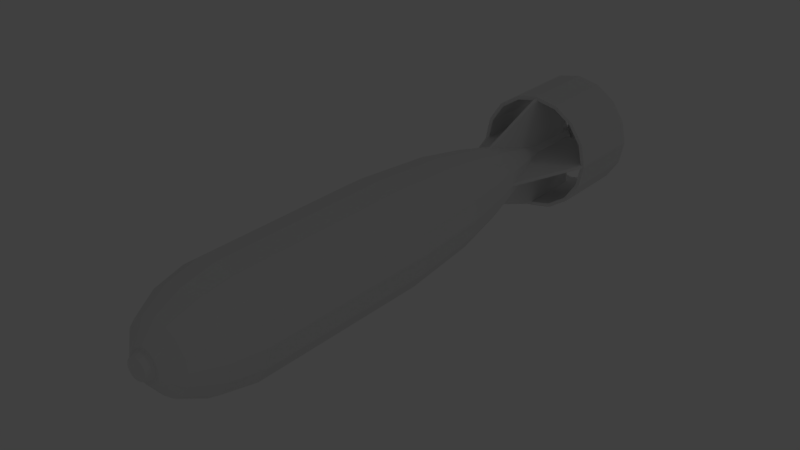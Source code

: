 # Source: dkz_hailstorm_bomb.blend  (saved by Blender 2.79.0; exported with 4.5.12 LTS)
import bpy
from mathutils import Matrix  # noqa: F401  (used for matrix-valued properties, if any)

bpy.ops.wm.read_factory_settings(use_empty=True)
scene = bpy.context.scene
scene.name = 'Scene'

# ---- collections
col_collection_1 = bpy.data.collections.new('Collection 1'); scene.collection.children.link(col_collection_1)

# ---- materials (node trees are filled in below, after node groups)
mat_fmt_material = bpy.data.materials.new('fmt_material')
mat_fmt_material.alpha_threshold = 0.0
mat_fmt_material.use_transparent_shadow = False
mat_fmt_material.roughness = 0.5

# ---- material node trees

# ---- world
world_world = bpy.data.worlds.new('World'); scene.world = world_world
world_world.color = (0.05088, 0.05088, 0.05088)
world_world.use_sun_shadow = False
world_world.sun_shadow_jitter_overblur = 0.0
world_world.cycles.sampling_method = 'MANUAL'

# ---- lights
light_lamp_001 = bpy.data.lights.new('Lamp.001', 'POINT')
light_lamp_001.transmission_factor = 0.0
light_lamp_001.cutoff_distance = 30.0
light_lamp_001.energy = 100.0
light_lamp_001.shadow_buffer_clip_start = 1.001
light_lamp_001.shadow_soft_size = 0.1
light_lamp_001.shadow_maximum_resolution = 0.006
light_lamp_001.use_absolute_resolution = True
light_lamp = bpy.data.lights.new('Lamp', 'POINT')
light_lamp.transmission_factor = 0.0
light_lamp.cutoff_distance = 30.0
light_lamp.energy = 100.0
light_lamp.shadow_buffer_clip_start = 1.001
light_lamp.shadow_soft_size = 0.1
light_lamp.shadow_maximum_resolution = 0.006
light_lamp.use_absolute_resolution = True

# ---- meshes
me_bomb = bpy.data.meshes.new('bomb')
me_bomb.from_pydata([(0.08839, 0.08833, 0.0625), (-1.366e-08, 0.1249, 0.0625), (-0.04784, -0.1155, 0.0625), (0.1155, -0.04789, 0.5), (0.08839, 0.08833, 0.5), (-1.912e-08, -5.853e-05, 0.5), (0.08839, -0.08845, 0.0625), (0.1155, 0.04778, 0.5), (0.125, -5.856e-05, 0.0625), (0.1155, 0.04778, 0.0625), (0.04784, 0.1154, 0.0625), (-5.191e-08, 0.1249, 0.5), (0.04784, 0.1154, 0.5), (-0.08839, 0.08833, 0.0625), (-0.04784, 0.1154, 0.0625), (-0.1155, 0.04778, 0.5), (-0.1155, -0.04789, 0.5), (-0.04784, -0.1155, 0.5), (0.003906, -5.856e-05, -0.125), (-0.003906, -5.856e-05, -0.125), (-0.003906, 0.1367, -0.5), (0.07734, -0.0774, -0.125), (-0.1094, -5.859e-05, -0.125), (-0.04186, -0.1011, -0.125), (0.04784, -0.1155, 0.0625), (0.1155, -0.04789, 0.0625), (0.04186, -0.1011, -0.125), (6.83e-09, 0.1093, -0.125), (-0.07734, 0.07728, -0.125), (-0.1155, 0.04778, 0.0625), (-0.125, -5.859e-05, 0.0625), (-0.1155, -0.04789, 0.0625), (-0.08839, -0.08845, 0.0625), (1.912e-08, -5.856e-05, 0.0625), (4.098e-08, -0.1251, 0.0625), (-0.03289, 0.07934, -0.25), (-0.06077, 0.06071, -0.25), (-0.0794, -0.03295, -0.25), (-0.06077, -0.06083, -0.25), (-0.03289, -0.07945, -0.25), (0.1094, -5.856e-05, -0.125), (0.07734, 0.07728, -0.125), (0.101, 0.0418, -0.125), (-0.04186, 0.101, -0.125), (3.552e-08, -5.856e-05, -0.125), (-0.101, 0.0418, -0.125), (-0.101, -0.04191, -0.125), (6.147e-08, -0.086, -0.25), (0.0794, -0.03295, -0.25), (0.101, -0.04191, -0.125), (0.04186, 0.101, -0.125), (-0.0794, 0.03283, -0.25), (-0.07734, -0.0774, -0.125), (5.464e-08, -0.1094, -0.125), (0.04784, -0.1155, 0.5), (0.125, -5.853e-05, 0.5), (-0.08839, -0.08845, 0.5), (0.07734, -0.0774, 0.5781), (0.101, 0.0418, 0.5781), (0.04186, 0.101, 0.5781), (-5.464e-08, 0.1093, 0.5781), (-0.07734, 0.07728, 0.5781), (-0.04186, -0.1011, 0.5781), (2.732e-09, -0.1251, 0.5), (0.08839, -0.08845, 0.5), (0.04186, -0.1011, 0.5781), (0.101, -0.04191, 0.5781), (0.1094, -5.85e-05, 0.5781), (-0.08839, 0.08833, 0.5), (-0.04784, 0.1154, 0.5), (-0.125, -5.856e-05, 0.5), (-0.07734, -0.0774, 0.5781), (0.07734, 0.07728, 0.5781), (-0.04186, 0.101, 0.5781), (-0.101, 0.0418, 0.5781), (-6.83e-09, -0.1094, 0.5781), (-1.776e-08, -0.07818, 0.6406), (-0.0299, 0.07212, 0.6406), (0.07812, -5.85e-05, 0.6406), (0.07218, -0.02996, 0.6406), (-2.595e-08, -5.85e-05, 0.5781), (0.05524, 0.05518, 0.6406), (-0.07218, 0.02984, 0.6406), (-0.07813, -5.853e-05, 0.6406), (-0.1094, -5.853e-05, 0.5781), (-3.142e-08, -5.85e-05, 0.6406), (-0.05524, -0.0553, 0.6406), (-0.101, -0.04191, 0.5781), (0.05524, -0.0553, 0.6406), (0.07218, 0.02984, 0.6406), (0.0299, 0.07212, 0.6406), (-0.05524, 0.05518, 0.6406), (-0.0299, -0.07224, 0.6406), (0.03906, -5.85e-05, 0.6719), (0.01495, 0.03603, 0.6719), (0.02762, 0.02756, 0.6719), (-4.439e-08, 0.039, 0.6719), (-2.732e-08, -0.03912, 0.6719), (0.02762, -0.02768, 0.6719), (0.01495, -0.03615, 0.6719), (0.0299, -0.07224, 0.6406), (0.03609, -0.01501, 0.6719), (0.03609, 0.01489, 0.6719), (-3.415e-08, -5.85e-05, 0.6719), (-5.191e-08, 0.07807, 0.6406), (-0.01495, 0.03603, 0.6719), (-0.02762, 0.02756, 0.6719), (-0.03609, 0.01489, 0.6719), (-0.07218, -0.02996, 0.6406), (-0.03906, -5.85e-05, 0.6719), (-0.02762, -0.02768, 0.6719), (-0.03609, -0.01501, 0.6719), (-0.01495, -0.03615, 0.6719), (0.02392, -0.0578, -0.3438), (3.825e-08, 0.06244, -0.3438), (-0.04419, -0.04425, -0.3438), (-0.02392, -0.0578, -0.3438), (0.03289, -0.07945, -0.25), (0.06077, -0.06083, -0.25), (4.644e-08, -5.859e-05, -0.25), (0.08594, -5.859e-05, -0.25), (0.03289, 0.07934, -0.25), (0.0794, 0.03283, -0.25), (0.06077, 0.06071, -0.25), (-0.02392, 0.05768, -0.3438), (2.39e-08, 0.08588, -0.25), (-0.04419, 0.04414, -0.3438), (-0.08594, -5.862e-05, -0.25), (-0.05774, 0.02386, -0.3438), (0.03125, -5.85e-05, 0.6719), (0.02887, 0.0119, 0.6719), (0.0221, 0.02204, 0.6719), (0.01196, 0.02881, 0.6719), (-0.01196, 0.02881, 0.6719), (-0.02887, -0.01202, 0.6719), (-0.0221, -0.02216, 0.6719), (0.01657, -0.01663, 0.6875), (0.02165, 0.008911, 0.6875), (0.02344, -5.85e-05, 0.6875), (-4.166e-08, 0.02338, 0.6875), (0.008969, 0.02159, 0.6875), (-0.01657, 0.01651, 0.6875), (-0.008969, 0.02159, 0.6875), (-0.02165, 0.008911, 0.6875), (-0.02344, -5.85e-05, 0.6875), (-0.01657, -0.01663, 0.6875), (-3.142e-08, -0.0235, 0.6875), (-0.008969, -0.02171, 0.6875), (0.01196, -0.02893, 0.6719), (0.008969, -0.02171, 0.6875), (0.0221, -0.02216, 0.6719), (0.02887, -0.01202, 0.6719), (0.02165, -0.009028, 0.6875), (0.01657, 0.01651, 0.6875), (-4.235e-08, 0.03119, 0.6719), (-3.552e-08, -5.85e-05, 0.6875), (-0.0221, 0.02204, 0.6719), (-0.02887, 0.0119, 0.6719), (-0.03125, -5.85e-05, 0.6719), (-0.02165, -0.009028, 0.6875), (-0.01196, -0.02893, 0.6719), (-2.869e-08, -0.03131, 0.6719), (5.464e-08, -5.859e-05, -0.3438), (0.02392, 0.05768, -0.3438), (0.05774, 0.02386, -0.3438), (0.0625, -5.862e-05, -0.3438), (0.04419, -0.04425, -0.3438), (-0.005979, -0.01449, -0.5), (6.83e-08, -5.859e-05, -0.5), (-0.01562, -5.859e-05, -0.5), (-0.01105, 0.01099, -0.5), (-0.005979, 0.01438, -0.5), (0.01105, 0.01099, -0.5), (0.01563, -5.859e-05, -0.5), (5.464e-08, -0.06256, -0.3438), (-0.05774, -0.02398, -0.3438), (-0.0625, -5.859e-05, -0.3438), (-0.01444, -0.006038, -0.5), (0.01444, 0.005921, -0.5), (0.04419, 0.04414, -0.3438), (0.05774, -0.02398, -0.3438), (0.00598, -0.01449, -0.5), (0.01105, -0.01111, -0.5), (0.05381, -0.13, -0.6875), (0.09944, -0.0995, -0.6875), (0.1218, -0.05051, -0.6875), (0.1299, -0.05387, -0.6875), (0.1318, -5.862e-05, -0.6875), (0.1406, -5.862e-05, -0.6875), (0.1299, 0.05376, -0.6875), (0.05381, 0.1299, -0.6875), (-0.09322, 0.09316, -0.6875), (-0.1299, 0.05376, -0.6875), (-0.1218, 0.05039, -0.6875), (-0.05381, -0.13, -0.6875), (0.05045, -0.1219, -0.5), (9.289e-08, -0.1407, -0.5), (0.1318, -5.859e-05, -0.5), (0.1299, 0.05376, -0.5), (0.09944, 0.09938, -0.5), (3.372e-08, 0.1318, -0.5), (0.05045, 0.1217, -0.5), (-0.09944, 0.09938, -0.5), (-0.1299, -0.05387, -0.5), (-0.1318, -5.862e-05, -0.5), (-0.09322, -0.09328, -0.5), (-0.05045, -0.1219, -0.5), (9.135e-08, -0.1319, -0.5), (0.05381, -0.13, -0.5), (1.093e-07, -0.1407, -0.6875), (0.05045, -0.1219, -0.6875), (0.09322, -0.09328, -0.6875), (0.1299, -0.05387, -0.5), (0.09944, -0.0995, -0.5), (0.09322, -0.09328, -0.5), (0.1218, -0.05051, -0.5), (0.1406, -5.859e-05, -0.5), (0.09944, 0.09938, -0.6875), (0.1218, 0.05039, -0.6875), (0.1218, 0.05039, -0.5), (0.09322, 0.09316, -0.6875), (0.09322, 0.09316, -0.5), (0.05381, 0.1299, -0.5), (0.05045, 0.1217, -0.6875), (3.142e-08, 0.1406, -0.5), (4.781e-08, 0.1406, -0.6875), (5.011e-08, 0.1318, -0.6875), (-0.05045, 0.1217, -0.5), (-0.09944, 0.09938, -0.6875), (-0.05381, 0.1299, -0.5), (-0.05381, 0.1299, -0.6875), (-0.05045, 0.1217, -0.6875), (-0.09322, 0.09316, -0.5), (-0.1218, 0.05039, -0.5), (-0.1406, -5.865e-05, -0.5), (-0.1299, 0.05376, -0.5), (-0.1299, -0.05387, -0.6875), (-0.1406, -5.868e-05, -0.6875), (-0.1318, -5.865e-05, -0.6875), (-0.1218, -0.05051, -0.5), (-0.1218, -0.05051, -0.6875), (-0.09944, -0.0995, -0.5), (-0.09944, -0.0995, -0.6875), (-0.09322, -0.09328, -0.6875), (-0.05045, -0.1219, -0.6875), (-0.05381, -0.13, -0.5), (1.077e-07, -0.1319, -0.6875), (-0.1367, 0.003848, -0.5), (0.1367, 0.003848, -0.5), (3.586e-08, -0.003965, -0.125), (3.517e-08, 0.003848, -0.125), (0.1367, -0.003965, -0.5), (0.003906, 0.1367, -0.5), (0.003906, -0.1368, -0.625), (0.003906, -0.1368, -0.5), (-0.003906, -0.1368, -0.5), (-0.003906, -0.1368, -0.625), (-0.003906, 0.1367, -0.625), (-0.1367, 0.003848, -0.625), (-0.1367, -0.003965, -0.5), (0.1367, 0.003848, -0.625), (-0.1367, -0.003965, -0.625), (0.003906, 0.1367, -0.6563), (0.003906, 0.06244, -0.625), (-0.003906, 0.1367, -0.6563), (-0.003906, 0.06244, -0.6563), (0.003906, 0.06244, -0.6563), (0.003906, 0.1367, -0.625), (-0.003906, 0.06244, -0.625), (0.003906, -0.1368, -0.6562), (-0.003906, -0.06256, -0.6562), (-0.003906, -0.1368, -0.6562), (0.003906, -0.06256, -0.6562), (-0.003906, -0.06256, -0.625), (0.003906, -0.06256, -0.625), (6.967e-08, 0.01557, -0.5), (0.005979, 0.01438, -0.5), (0.01444, -0.006038, -0.5), (6.83e-08, -0.01568, -0.5), (-0.005979, -0.01449, -0.6406), (-0.01444, -0.006038, -0.6406), (-0.01444, 0.005921, -0.6406), (8.059e-08, -5.862e-05, -0.6406), (0.00598, 0.01438, -0.6406), (0.01105, 0.01099, -0.6406), (0.01563, -5.862e-05, -0.6406), (0.01105, -0.01111, -0.6406), (-0.01105, -0.01111, -0.6406), (-0.01105, -0.01111, -0.5), (-0.01562, -5.862e-05, -0.6406), (-0.01105, 0.01099, -0.6406), (-0.01444, 0.005921, -0.5), (-0.005979, 0.01438, -0.6406), (8.196e-08, 0.01557, -0.6406), (0.01444, 0.005921, -0.6406), (0.01444, -0.006038, -0.6406), (0.00598, -0.01449, -0.6406), (8.059e-08, -0.01568, -0.6406), (-0.0625, -0.003965, -0.6563), (-0.1367, 0.003848, -0.6563), (-0.1367, -0.003965, -0.6563), (-0.0625, 0.003848, -0.625), (-0.0625, -0.003965, -0.625), (-0.0625, 0.003848, -0.6563), (0.1367, -0.003965, -0.625), (0.1367, -0.003965, -0.6563), (0.0625, 0.003848, -0.625), (0.0625, -0.003965, -0.6563), (0.1367, 0.003848, -0.6563), (0.0625, 0.003848, -0.6563), (0.0625, -0.003965, -0.625), (-0.005524, -0.005583, -0.625), (-0.007218, -0.003048, -0.625), (-0.007218, 0.002931, -0.625), (7.991e-08, 0.007754, -0.625), (7.923e-08, -5.862e-05, -0.625), (0.00299, 0.007159, -0.625), (0.005524, 0.005466, -0.625), (0.007813, -5.862e-05, -0.625), (0.007218, -0.003048, -0.625), (0.005524, -0.005583, -0.625), (0.00299, -0.007276, -0.625), (-0.007218, -0.003048, -0.6602), (-0.007218, 0.002931, -0.6602), (-0.007812, -5.862e-05, -0.6602), (-0.005524, 0.005466, -0.6602), (8.23e-08, -5.862e-05, -0.6602), (-0.00299, 0.007159, -0.6602), (8.298e-08, 0.007754, -0.6602), (0.007218, 0.002931, -0.6602), (0.007813, -5.862e-05, -0.6602), (0.00299, -0.007276, -0.6602), (-0.00299, -0.007276, -0.6602), (8.23e-08, -0.007871, -0.6602), (7.923e-08, -0.007871, -0.625), (-0.00299, -0.007276, -0.625), (-0.005524, -0.005583, -0.6602), (-0.007812, -5.862e-05, -0.625), (-0.00299, 0.007159, -0.625), (-0.005524, 0.005466, -0.625), (0.005524, 0.005466, -0.6602), (0.00299, 0.007159, -0.6602), (0.007218, 0.002931, -0.625), (0.007218, -0.003048, -0.6602), (0.005524, -0.005583, -0.6602), (0.05469, 0.01166, -0.6406), (0.05469, 0.01166, -0.6367), (0.05469, -0.01178, -0.6523), (0.007813, 0.007754, -0.6484), (0.007813, -0.007871, -0.6484), (0.007813, 0.007754, -0.6523), (0.007813, -0.007871, -0.6523), (0.05469, -0.01178, -0.6484), (0.0172, 0.05316, -0.6367), (0.03749, 0.04144, -0.6484), (0.03749, 0.04144, -0.6523), (-0.002859, 0.01061, -0.6484), (0.01067, 0.002801, -0.6523), (0.0172, 0.05316, -0.6406), (-0.002859, 0.01061, -0.6523), (0.01067, 0.002801, -0.6484), (-0.01067, 0.002801, -0.6523), (0.00286, 0.01061, -0.6484), (-0.03749, 0.04144, -0.6406), (-0.03749, 0.04144, -0.6367), (0.00286, 0.01061, -0.6523), (-0.01719, 0.05316, -0.6523), (-0.01067, 0.002801, -0.6484), (-0.01719, 0.05316, -0.6484), (-0.05469, -0.01178, -0.6367), (-0.05469, 0.01166, -0.6484), (-0.05469, 0.01166, -0.6523), (-0.05469, -0.01178, -0.6406), (-0.007812, -0.007871, -0.6484), (-0.007812, 0.007754, -0.6484), (-0.007812, -0.007871, -0.6523), (-0.007812, 0.007754, -0.6523), (-0.02618, -0.04948, -0.6367), (0.000963, -0.01107, -0.6484), (-0.04413, -0.03442, -0.6484), (-0.01101, -0.001022, -0.6484), (0.000963, -0.01107, -0.6523), (-0.02618, -0.04948, -0.6406), (-0.04413, -0.03442, -0.6523), (-0.01101, -0.001022, -0.6523), (0.03749, -0.04156, -0.6367), (0.0172, -0.05328, -0.6523), (-0.002859, -0.01073, -0.6523), (0.01067, -0.002918, -0.6523), (0.01067, -0.002918, -0.6484), (-0.002859, -0.01073, -0.6484), (0.0172, -0.05328, -0.6484), (0.03749, -0.04156, -0.6406), (8.093e-08, -0.01568, -0.6445), (-0.01105, -0.01111, -0.6445), (-0.01444, -0.006038, -0.6445), (-0.01105, 0.01099, -0.6445), (8.23e-08, 0.01557, -0.6445), (0.00598, 0.01438, -0.6445), (0.01105, 0.01099, -0.6445), (8.093e-08, -5.862e-05, -0.6445), (0.01444, 0.005921, -0.6445), (-0.01105, -0.01111, -0.6563), (8.196e-08, -5.862e-05, -0.6563), (-0.005979, 0.01438, -0.6563), (0.01444, 0.005921, -0.6563), (0.01105, -0.01111, -0.6563), (8.196e-08, -0.01568, -0.6563), (-0.005979, -0.01449, -0.6445), (-0.005979, -0.01449, -0.6563), (-0.01562, -5.862e-05, -0.6563), (-0.01444, -0.006038, -0.6563), (-0.01562, -5.862e-05, -0.6445), (-0.01105, 0.01099, -0.6563), (-0.01444, 0.005921, -0.6563), (-0.01444, 0.005921, -0.6445), (-0.005979, 0.01438, -0.6445), (8.332e-08, 0.01557, -0.6563), (0.01105, 0.01099, -0.6563), (0.00598, 0.01438, -0.6563), (0.01563, -5.862e-05, -0.6445), (0.01563, -5.862e-05, -0.6563), (0.01105, -0.01111, -0.6445), (0.01444, -0.006038, -0.6563), (0.01444, -0.006038, -0.6445), (0.00598, -0.01449, -0.6445), (0.00598, -0.01449, -0.6563)], [(44, 119), (85, 103), (400, 403), (80, 5), (85, 80), (44, 33), (282, 168), (33, 5), (162, 119), (162, 168), (103, 155), (315, 326)], [(34, 33, 24), (24, 33, 6), (6, 33, 25), (25, 33, 8), (8, 33, 9), (9, 33, 0), (0, 33, 10), (10, 33, 1), (1, 33, 14), (14, 33, 13), (13, 33, 29), (29, 33, 30), (30, 33, 31), (31, 33, 32), (32, 33, 2), (2, 33, 34), (54, 5, 63), (64, 5, 54), (3, 5, 64), (55, 5, 3), (7, 5, 55), (4, 5, 7), (12, 5, 4), (11, 5, 12), (69, 5, 11), (68, 5, 69), (15, 5, 68), (70, 5, 15), (16, 5, 70), (56, 5, 16), (17, 5, 56), (63, 5, 17), (24, 54, 63, 34), (6, 64, 54, 24), (25, 3, 64, 6), (8, 55, 3, 25), (9, 7, 55, 8), (0, 4, 7, 9), (10, 12, 4, 0), (1, 11, 12, 10), (14, 69, 11, 1), (13, 68, 69, 14), (29, 15, 68, 13), (30, 70, 15, 29), (31, 16, 70, 30), (32, 56, 16, 31), (2, 17, 56, 32), (34, 63, 17, 2), (252, 18, 254), (19, 20, 255), (252, 20, 19, 18), (18, 19, 255, 254), (20, 252, 254, 255), (53, 44, 26), (26, 44, 21), (21, 44, 49), (49, 44, 40), (40, 44, 42), (42, 44, 41), (41, 44, 50), (50, 44, 27), (27, 44, 43), (43, 44, 28), (28, 44, 45), (45, 44, 22), (22, 44, 46), (46, 44, 52), (52, 44, 23), (23, 44, 53), (26, 24, 34, 53), (21, 6, 24, 26), (49, 25, 6, 21), (40, 8, 25, 49), (42, 9, 8, 40), (41, 0, 9, 42), (50, 10, 0, 41), (27, 1, 10, 50), (43, 14, 1, 27), (28, 13, 14, 43), (45, 29, 13, 28), (22, 30, 29, 45), (46, 31, 30, 22), (52, 32, 31, 46), (23, 2, 32, 52), (53, 34, 2, 23), (47, 119, 117), (117, 119, 118), (118, 119, 48), (48, 119, 120), (120, 119, 122), (122, 119, 123), (123, 119, 121), (121, 119, 125), (125, 119, 35), (35, 119, 36), (36, 119, 51), (51, 119, 127), (127, 119, 37), (37, 119, 38), (38, 119, 39), (39, 119, 47), (117, 26, 53, 47), (118, 21, 26, 117), (48, 49, 21, 118), (120, 40, 49, 48), (122, 42, 40, 120), (123, 41, 42, 122), (121, 50, 41, 123), (125, 27, 50, 121), (35, 43, 27, 125), (36, 28, 43, 35), (51, 45, 28, 36), (127, 22, 45, 51), (37, 46, 22, 127), (38, 52, 46, 37), (39, 23, 52, 38), (47, 53, 23, 39), (65, 80, 75), (57, 80, 65), (66, 80, 57), (67, 80, 66), (58, 80, 67), (72, 80, 58), (59, 80, 72), (60, 80, 59), (73, 80, 60), (61, 80, 73), (74, 80, 61), (84, 80, 74), (87, 80, 84), (71, 80, 87), (62, 80, 71), (75, 80, 62), (54, 65, 75, 63), (64, 57, 65, 54), (3, 66, 57, 64), (55, 67, 66, 3), (7, 58, 67, 55), (4, 72, 58, 7), (12, 59, 72, 4), (11, 60, 59, 12), (69, 73, 60, 11), (68, 61, 73, 69), (15, 74, 61, 68), (70, 84, 74, 15), (16, 87, 84, 70), (56, 71, 87, 16), (17, 62, 71, 56), (63, 75, 62, 17), (100, 85, 76), (88, 85, 100), (79, 85, 88), (78, 85, 79), (89, 85, 78), (81, 85, 89), (90, 85, 81), (104, 85, 90), (77, 85, 104), (91, 85, 77), (82, 85, 91), (83, 85, 82), (108, 85, 83), (86, 85, 108), (92, 85, 86), (76, 85, 92), (65, 100, 76, 75), (57, 88, 100, 65), (66, 79, 88, 57), (67, 78, 79, 66), (58, 89, 78, 67), (72, 81, 89, 58), (59, 90, 81, 72), (60, 104, 90, 59), (73, 77, 104, 60), (61, 91, 77, 73), (74, 82, 91, 61), (84, 83, 82, 74), (87, 108, 83, 84), (71, 86, 108, 87), (62, 92, 86, 71), (75, 76, 92, 62), (99, 103, 97), (98, 103, 99), (101, 103, 98), (93, 103, 101), (102, 103, 93), (95, 103, 102), (94, 103, 95), (96, 103, 94), (105, 103, 96), (106, 103, 105), (107, 103, 106), (109, 103, 107), (111, 103, 109), (110, 103, 111), (112, 103, 110), (97, 103, 112), (100, 99, 97, 76), (88, 98, 99, 100), (79, 101, 98, 88), (78, 93, 101, 79), (89, 102, 93, 78), (81, 95, 102, 89), (90, 94, 95, 81), (104, 96, 94, 90), (77, 105, 96, 104), (91, 106, 105, 77), (82, 107, 106, 91), (83, 109, 107, 82), (108, 111, 109, 83), (86, 110, 111, 108), (92, 112, 110, 86), (76, 97, 112, 92), (174, 162, 113), (113, 162, 166), (166, 162, 180), (180, 162, 165), (165, 162, 164), (164, 162, 179), (179, 162, 163), (163, 162, 114), (114, 162, 124), (124, 162, 126), (126, 162, 128), (128, 162, 176), (176, 162, 175), (175, 162, 115), (115, 162, 116), (116, 162, 174), (113, 117, 47, 174), (166, 118, 117, 113), (180, 48, 118, 166), (165, 120, 48, 180), (164, 122, 120, 165), (179, 123, 122, 164), (163, 121, 123, 179), (114, 125, 121, 163), (124, 35, 125, 114), (126, 36, 35, 124), (128, 51, 36, 126), (176, 127, 51, 128), (175, 37, 127, 176), (115, 38, 37, 175), (116, 39, 38, 115), (174, 47, 39, 116), (161, 103, 148), (148, 103, 150), (150, 103, 151), (151, 103, 129), (129, 103, 130), (130, 103, 131), (131, 103, 132), (132, 103, 154), (154, 103, 133), (133, 103, 156), (156, 103, 157), (157, 103, 158), (158, 103, 134), (134, 103, 135), (135, 103, 160), (160, 103, 161), (149, 155, 146), (136, 155, 149), (152, 155, 136), (138, 155, 152), (137, 155, 138), (153, 155, 137), (140, 155, 153), (139, 155, 140), (142, 155, 139), (141, 155, 142), (143, 155, 141), (144, 155, 143), (159, 155, 144), (145, 155, 159), (147, 155, 145), (146, 155, 147), (148, 149, 146, 161), (150, 136, 149, 148), (151, 152, 136, 150), (129, 138, 152, 151), (130, 137, 138, 129), (131, 153, 137, 130), (132, 140, 153, 131), (154, 139, 140, 132), (133, 142, 139, 154), (156, 141, 142, 133), (157, 143, 141, 156), (158, 144, 143, 157), (134, 159, 144, 158), (135, 145, 159, 134), (160, 147, 145, 135), (161, 146, 147, 160), (167, 168, 278), (288, 168, 167), (177, 168, 288), (169, 168, 177), (291, 168, 169), (170, 168, 291), (171, 168, 170), (275, 168, 171), (276, 168, 275), (172, 168, 276), (178, 168, 172), (173, 168, 178), (277, 168, 173), (182, 168, 277), (181, 168, 182), (278, 168, 181), (116, 167, 278, 174), (115, 288, 167, 116), (175, 177, 288, 115), (176, 169, 177, 175), (128, 291, 169, 176), (126, 170, 291, 128), (124, 171, 170, 126), (114, 275, 171, 124), (163, 276, 275, 114), (179, 172, 276, 163), (164, 178, 172, 179), (165, 173, 178, 164), (180, 277, 173, 165), (166, 182, 277, 180), (113, 181, 182, 166), (174, 278, 181, 113), (209, 246, 210, 183), (183, 210, 211, 184), (184, 211, 185, 186), (186, 185, 187, 188), (188, 187, 218, 189), (189, 218, 220, 217), (217, 220, 223, 190), (190, 223, 226, 225), (225, 226, 231, 230), (230, 231, 191, 228), (228, 191, 193, 192), (192, 193, 238, 237), (237, 238, 240, 236), (236, 240, 243, 242), (242, 243, 244, 194), (194, 244, 246, 209), (208, 195, 207, 196), (213, 214, 195, 208), (212, 215, 214, 213), (216, 197, 215, 212), (198, 219, 197, 216), (199, 221, 219, 198), (222, 201, 221, 199), (224, 200, 201, 222), (229, 227, 200, 224), (202, 232, 227, 229), (235, 233, 232, 202), (234, 204, 233, 235), (203, 239, 204, 234), (241, 205, 239, 203), (245, 206, 205, 241), (196, 207, 206, 245), (183, 208, 196, 209), (246, 207, 195, 210), (184, 213, 208, 183), (210, 195, 214, 211), (186, 212, 213, 184), (211, 214, 215, 185), (188, 216, 212, 186), (185, 215, 197, 187), (189, 198, 216, 188), (187, 197, 219, 218), (217, 199, 198, 189), (218, 219, 221, 220), (190, 222, 199, 217), (220, 221, 201, 223), (225, 224, 222, 190), (223, 201, 200, 226), (230, 229, 224, 225), (226, 200, 227, 231), (228, 202, 229, 230), (231, 227, 232, 191), (192, 235, 202, 228), (191, 232, 233, 193), (237, 234, 235, 192), (193, 233, 204, 238), (236, 203, 234, 237), (238, 204, 239, 240), (242, 241, 203, 236), (240, 239, 205, 243), (194, 245, 241, 242), (243, 205, 206, 244), (209, 196, 245, 194), (244, 206, 207, 246), (248, 250, 249, 251), (250, 247, 259, 249), (248, 247, 250), (249, 259, 251), (247, 248, 251, 259), (267, 252, 254, 253), (20, 257, 256, 255), (267, 257, 20, 252), (254, 255, 256, 253), (257, 267, 253, 256), (260, 248, 251, 304), (247, 258, 261, 259), (260, 258, 247, 248), (251, 259, 261, 304), (258, 260, 304, 261), (262, 267, 263, 266), (257, 264, 265, 268), (262, 264, 257, 267), (263, 268, 265, 266), (267, 257, 268, 263), (264, 262, 266, 265), (272, 274, 253, 269), (273, 270, 271, 256), (272, 270, 273, 274), (253, 256, 271, 269), (274, 273, 256, 253), (270, 272, 269, 271), (279, 282, 297), (287, 282, 279), (280, 282, 287), (289, 282, 280), (281, 282, 289), (290, 282, 281), (292, 282, 290), (293, 282, 292), (283, 282, 293), (284, 282, 283), (294, 282, 284), (285, 282, 294), (295, 282, 285), (286, 282, 295), (296, 282, 286), (297, 282, 296), (167, 279, 297, 278), (288, 287, 279, 167), (177, 280, 287, 288), (169, 289, 280, 177), (291, 281, 289, 169), (170, 290, 281, 291), (171, 292, 290, 170), (275, 293, 292, 171), (276, 283, 293, 275), (172, 284, 283, 276), (178, 294, 284, 172), (173, 285, 294, 178), (277, 295, 285, 173), (182, 286, 295, 277), (181, 296, 286, 182), (278, 297, 296, 181), (303, 301, 302, 298), (258, 299, 300, 261), (303, 299, 258, 301), (302, 261, 300, 298), (301, 258, 261, 302), (299, 303, 298, 300), (308, 260, 304, 305), (306, 309, 307, 310), (308, 309, 306, 260), (304, 310, 307, 305), (260, 306, 310, 304), (309, 308, 305, 307), (334, 315, 335), (335, 315, 311), (311, 315, 312), (312, 315, 337), (337, 315, 313), (313, 315, 339), (339, 315, 338), (338, 315, 314), (314, 315, 316), (316, 315, 317), (317, 315, 342), (342, 315, 318), (318, 315, 319), (319, 315, 320), (320, 315, 321), (321, 315, 334), (332, 326, 333), (336, 326, 332), (322, 326, 336), (324, 326, 322), (323, 326, 324), (325, 326, 323), (327, 326, 325), (328, 326, 327), (341, 326, 328), (340, 326, 341), (329, 326, 340), (330, 326, 329), (343, 326, 330), (344, 326, 343), (331, 326, 344), (333, 326, 331), (335, 332, 333, 334), (311, 336, 332, 335), (312, 322, 336, 311), (337, 324, 322, 312), (313, 323, 324, 337), (339, 325, 323, 313), (338, 327, 325, 339), (314, 328, 327, 338), (316, 341, 328, 314), (317, 340, 341, 316), (342, 329, 340, 317), (318, 330, 329, 342), (319, 343, 330, 318), (320, 344, 343, 319), (321, 331, 344, 320), (334, 333, 331, 321), (345, 346, 352, 347), (348, 350, 351, 349), (345, 350, 348, 346), (352, 349, 351, 347), (346, 348, 349, 352), (350, 345, 347, 351), (358, 353, 354, 355), (356, 359, 357, 360), (358, 359, 356, 353), (354, 360, 357, 355), (353, 356, 360, 354), (359, 358, 355, 357), (363, 364, 368, 366), (367, 361, 365, 362), (363, 361, 367, 364), (368, 362, 365, 366), (364, 367, 362, 368), (361, 363, 366, 365), (372, 369, 370, 371), (373, 375, 376, 374), (372, 375, 373, 369), (370, 374, 376, 371), (369, 373, 374, 370), (375, 372, 371, 376), (382, 377, 379, 383), (378, 381, 384, 380), (382, 381, 378, 377), (379, 380, 384, 383), (377, 378, 380, 379), (381, 382, 383, 384), (392, 385, 391, 386), (389, 388, 387, 390), (392, 388, 389, 385), (391, 390, 387, 386), (385, 389, 390, 391), (388, 392, 386, 387), (393, 400, 408), (408, 400, 394), (394, 400, 395), (395, 400, 412), (412, 400, 415), (415, 400, 396), (396, 400, 416), (416, 400, 397), (397, 400, 398), (398, 400, 399), (399, 400, 401), (401, 400, 420), (420, 400, 424), (424, 400, 422), (422, 400, 425), (425, 400, 393), (409, 403, 407), (402, 403, 409), (411, 403, 402), (410, 403, 411), (414, 403, 410), (413, 403, 414), (404, 403, 413), (417, 403, 404), (419, 403, 417), (418, 403, 419), (405, 403, 418), (421, 403, 405), (423, 403, 421), (406, 403, 423), (426, 403, 406), (407, 403, 426), (408, 409, 407, 393), (394, 402, 409, 408), (395, 411, 402, 394), (412, 410, 411, 395), (415, 414, 410, 412), (396, 413, 414, 415), (416, 404, 413, 396), (397, 417, 404, 416), (398, 419, 417, 397), (399, 418, 419, 398), (401, 405, 418, 399), (420, 421, 405, 401), (424, 423, 421, 420), (422, 406, 423, 424), (425, 426, 406, 422), (393, 407, 426, 425)])
_uv = me_bomb.uv_layers.new(name='UVMap')
_uv.uv.foreach_set('vector', [0.6719, 0.4219, 0.6719, 0.4531, 0.6838, 0.4243, 0.6838, 0.4243, 0.6719, 0.4531, 0.694, 0.431, 0.694, 0.431, 0.6719, 0.4531, 0.7007, 0.4412, 0.7007, 0.4412, 0.6719, 0.4531, 0.7031, 0.4531, 0.7031, 0.4531, 0.6719, 0.4531, 0.7007, 0.4651, 0.7007, 0.4651, 0.6719, 0.4531, 0.694, 0.4752, 0.694, 0.4752, 0.6719, 0.4531, 0.6838, 0.482, 0.6838, 0.482, 0.6719, 0.4531, 0.6719, 0.4844, 0.6719, 0.4844, 0.6719, 0.4531, 0.6599, 0.482, 0.6599, 0.482, 0.6719, 0.4531, 0.6498, 0.4752, 0.6498, 0.4752, 0.6719, 0.4531, 0.643, 0.4651, 0.643, 0.4651, 0.6719, 0.4531, 0.6406, 0.4531, 0.6406, 0.4531, 0.6719, 0.4531, 0.643, 0.4412, 0.643, 0.4412, 0.6719, 0.4531, 0.6498, 0.431, 0.6498, 0.431, 0.6719, 0.4531, 0.6599, 0.4243, 0.6599, 0.4243, 0.6719, 0.4531, 0.6719, 0.4219, 0.7463, 0.4243, 0.7344, 0.4531, 0.7344, 0.4219, 0.7565, 0.431, 0.7344, 0.4531, 0.7463, 0.4243, 0.7632, 0.4412, 0.7344, 0.4531, 0.7565, 0.431, 0.7656, 0.4531, 0.7344, 0.4531, 0.7632, 0.4412, 0.7632, 0.4651, 0.7344, 0.4531, 0.7656, 0.4531, 0.7565, 0.4752, 0.7344, 0.4531, 0.7632, 0.4651, 0.7463, 0.482, 0.7344, 0.4531, 0.7565, 0.4752, 0.7344, 0.4844, 0.7344, 0.4531, 0.7463, 0.482, 0.7224, 0.482, 0.7344, 0.4531, 0.7344, 0.4844, 0.7123, 0.4752, 0.7344, 0.4531, 0.7224, 0.482, 0.7055, 0.4651, 0.7344, 0.4531, 0.7123, 0.4752, 0.7031, 0.4531, 0.7344, 0.4531, 0.7055, 0.4651, 0.7055, 0.4412, 0.7344, 0.4531, 0.7031, 0.4531, 0.7123, 0.431, 0.7344, 0.4531, 0.7055, 0.4412, 0.7224, 0.4243, 0.7344, 0.4531, 0.7123, 0.431, 0.7344, 0.4219, 0.7344, 0.4531, 0.7224, 0.4243, 0.6484, 0.4219, 0.6484, 0.3125, 0.6406, 0.3125, 0.6406, 0.4219, 0.6562, 0.4219, 0.6562, 0.3125, 0.6484, 0.3125, 0.6484, 0.4219, 0.6641, 0.4219, 0.6641, 0.3125, 0.6562, 0.3125, 0.6562, 0.4219, 0.6719, 0.4219, 0.6719, 0.3125, 0.6641, 0.3125, 0.6641, 0.4219, 0.6797, 0.4219, 0.6797, 0.3125, 0.6719, 0.3125, 0.6719, 0.4219, 0.6875, 0.4219, 0.6875, 0.3125, 0.6797, 0.3125, 0.6797, 0.4219, 0.6953, 0.4219, 0.6953, 0.3125, 0.6875, 0.3125, 0.6875, 0.4219, 0.7031, 0.4219, 0.7031, 0.3125, 0.6953, 0.3125, 0.6953, 0.4219, 0.7109, 0.4219, 0.7109, 0.3125, 0.7031, 0.3125, 0.7031, 0.4219, 0.7188, 0.4219, 0.7188, 0.3125, 0.7109, 0.3125, 0.7109, 0.4219, 0.7266, 0.4219, 0.7266, 0.3125, 0.7188, 0.3125, 0.7188, 0.4219, 0.7344, 0.4219, 0.7344, 0.3125, 0.7266, 0.3125, 0.7266, 0.4219, 0.7422, 0.4219, 0.7422, 0.3125, 0.7344, 0.3125, 0.7344, 0.4219, 0.75, 0.4219, 0.75, 0.3125, 0.7422, 0.3125, 0.7422, 0.4219, 0.7578, 0.4219, 0.7578, 0.3125, 0.75, 0.3125, 0.75, 0.4219, 0.7656, 0.4219, 0.7656, 0.3125, 0.7578, 0.3125, 0.7578, 0.4219, 0.2031, 0.9062, 0.1094, 0.8438, 0.2031, 0.8438, 0.09375, 0.9062, 0.0, 0.9062, 0.0, 0.8438, 0.1094, 1.0, 0.09375, 1.0, 0.09375, 0.9062, 0.1094, 0.9062, 0.125, 1.0, 0.1094, 1.0, 0.1094, 0.9062, 0.125, 0.9062, 0.2188, 0.9062, 0.2031, 0.9062, 0.2031, 0.8438, 0.2188, 0.8438, 0.3906, 0.4219, 0.3906, 0.4531, 0.4026, 0.4243, 0.4026, 0.4243, 0.3906, 0.4531, 0.4127, 0.431, 0.4127, 0.431, 0.3906, 0.4531, 0.4195, 0.4412, 0.4195, 0.4412, 0.3906, 0.4531, 0.4219, 0.4531, 0.4219, 0.4531, 0.3906, 0.4531, 0.4195, 0.4651, 0.4195, 0.4651, 0.3906, 0.4531, 0.4127, 0.4752, 0.4127, 0.4752, 0.3906, 0.4531, 0.4026, 0.482, 0.4026, 0.482, 0.3906, 0.4531, 0.3906, 0.4844, 0.3906, 0.4844, 0.3906, 0.4531, 0.3787, 0.482, 0.3787, 0.482, 0.3906, 0.4531, 0.3685, 0.4752, 0.3685, 0.4752, 0.3906, 0.4531, 0.3618, 0.4651, 0.3618, 0.4651, 0.3906, 0.4531, 0.3594, 0.4531, 0.3594, 0.4531, 0.3906, 0.4531, 0.3618, 0.4412, 0.3618, 0.4412, 0.3906, 0.4531, 0.3685, 0.431, 0.3685, 0.431, 0.3906, 0.4531, 0.3787, 0.4243, 0.3787, 0.4243, 0.3906, 0.4531, 0.3906, 0.4219, 0.3672, 0.4219, 0.3672, 0.375, 0.3594, 0.375, 0.3594, 0.4219, 0.375, 0.4219, 0.375, 0.375, 0.3672, 0.375, 0.3672, 0.4219, 0.3828, 0.4219, 0.3828, 0.375, 0.375, 0.375, 0.375, 0.4219, 0.3906, 0.4219, 0.3906, 0.375, 0.3828, 0.375, 0.3828, 0.4219, 0.3984, 0.4219, 0.3984, 0.375, 0.3906, 0.375, 0.3906, 0.4219, 0.4062, 0.4219, 0.4062, 0.375, 0.3984, 0.375, 0.3984, 0.4219, 0.4141, 0.4219, 0.4141, 0.375, 0.4062, 0.375, 0.4062, 0.4219, 0.4219, 0.4219, 0.4219, 0.375, 0.4141, 0.375, 0.4141, 0.4219, 0.4297, 0.4219, 0.4297, 0.375, 0.4219, 0.375, 0.4219, 0.4219, 0.4375, 0.4219, 0.4375, 0.375, 0.4297, 0.375, 0.4297, 0.4219, 0.4453, 0.4219, 0.4453, 0.375, 0.4375, 0.375, 0.4375, 0.4219, 0.4531, 0.4219, 0.4531, 0.375, 0.4453, 0.375, 0.4453, 0.4219, 0.4609, 0.4219, 0.4609, 0.375, 0.4531, 0.375, 0.4531, 0.4219, 0.4688, 0.4219, 0.4688, 0.375, 0.4609, 0.375, 0.4609, 0.4219, 0.4766, 0.4219, 0.4766, 0.375, 0.4688, 0.375, 0.4688, 0.4219, 0.4844, 0.4219, 0.4844, 0.375, 0.4766, 0.375, 0.4766, 0.4219, 0.03125, 0.4531, 0.03125, 0.4844, 0.04321, 0.4555, 0.04321, 0.4555, 0.03125, 0.4844, 0.05335, 0.4623, 0.05335, 0.4623, 0.03125, 0.4844, 0.06012, 0.4724, 0.06012, 0.4724, 0.03125, 0.4844, 0.0625, 0.4844, 0.0625, 0.4844, 0.03125, 0.4844, 0.06012, 0.4963, 0.06012, 0.4963, 0.03125, 0.4844, 0.05335, 0.5065, 0.05335, 0.5065, 0.03125, 0.4844, 0.04321, 0.5132, 0.04321, 0.5132, 0.03125, 0.4844, 0.03125, 0.5156, 0.03125, 0.5156, 0.03125, 0.4844, 0.01929, 0.5132, 0.01929, 0.5132, 0.03125, 0.4844, 0.009153, 0.5065, 0.009153, 0.5065, 0.03125, 0.4844, 0.002379, 0.4963, 0.002379, 0.4963, 0.03125, 0.4844, 3.469e-18, 0.4844, 3.469e-18, 0.4844, 0.03125, 0.4844, 0.002379, 0.4724, 0.002379, 0.4724, 0.03125, 0.4844, 0.009153, 0.4623, 0.009153, 0.4623, 0.03125, 0.4844, 0.01929, 0.4555, 0.01929, 0.4555, 0.03125, 0.4844, 0.03125, 0.4531, 0.007812, 0.4531, 0.007812, 0.4219, 0.0, 0.4219, 0.0, 0.4531, 0.01562, 0.4531, 0.01562, 0.4219, 0.007812, 0.4219, 0.007812, 0.4531, 0.02344, 0.4531, 0.02344, 0.4219, 0.01562, 0.4219, 0.01562, 0.4531, 0.03125, 0.4531, 0.03125, 0.4219, 0.02344, 0.4219, 0.02344, 0.4531, 0.03906, 0.4531, 0.03906, 0.4219, 0.03125, 0.4219, 0.03125, 0.4531, 0.04688, 0.4531, 0.04688, 0.4219, 0.03906, 0.4219, 0.03906, 0.4531, 0.05469, 0.4531, 0.05469, 0.4219, 0.04688, 0.4219, 0.04688, 0.4531, 0.0625, 0.4531, 0.0625, 0.4219, 0.05469, 0.4219, 0.05469, 0.4531, 0.07031, 0.4531, 0.07031, 0.4219, 0.0625, 0.4219, 0.0625, 0.4531, 0.07812, 0.4531, 0.07812, 0.4219, 0.07031, 0.4219, 0.07031, 0.4531, 0.08594, 0.4531, 0.08594, 0.4219, 0.07812, 0.4219, 0.07812, 0.4531, 0.09375, 0.4531, 0.09375, 0.4219, 0.08594, 0.4219, 0.08594, 0.4531, 0.1016, 0.4531, 0.1016, 0.4219, 0.09375, 0.4219, 0.09375, 0.4531, 0.1094, 0.4531, 0.1094, 0.4219, 0.1016, 0.4219, 0.1016, 0.4531, 0.1172, 0.4531, 0.1172, 0.4219, 0.1094, 0.4219, 0.1094, 0.4531, 0.125, 0.4531, 0.125, 0.4219, 0.1172, 0.4219, 0.1172, 0.4531, 0.887, 0.4711, 0.875, 0.5, 0.875, 0.4688, 0.8971, 0.4779, 0.875, 0.5, 0.887, 0.4711, 0.9039, 0.488, 0.875, 0.5, 0.8971, 0.4779, 0.9062, 0.5, 0.875, 0.5, 0.9039, 0.488, 0.9039, 0.512, 0.875, 0.5, 0.9062, 0.5, 0.8971, 0.5221, 0.875, 0.5, 0.9039, 0.512, 0.887, 0.5289, 0.875, 0.5, 0.8971, 0.5221, 0.875, 0.5312, 0.875, 0.5, 0.887, 0.5289, 0.863, 0.5289, 0.875, 0.5, 0.875, 0.5312, 0.8529, 0.5221, 0.875, 0.5, 0.863, 0.5289, 0.8461, 0.512, 0.875, 0.5, 0.8529, 0.5221, 0.8438, 0.5, 0.875, 0.5, 0.8461, 0.512, 0.8461, 0.488, 0.875, 0.5, 0.8438, 0.5, 0.8529, 0.4779, 0.875, 0.5, 0.8461, 0.488, 0.863, 0.4711, 0.875, 0.5, 0.8529, 0.4779, 0.875, 0.4688, 0.875, 0.5, 0.863, 0.4711, 0.7891, 0.4688, 0.7891, 0.4531, 0.7812, 0.4531, 0.7812, 0.4688, 0.7969, 0.4688, 0.7969, 0.4531, 0.7891, 0.4531, 0.7891, 0.4688, 0.8047, 0.4688, 0.8047, 0.4531, 0.7969, 0.4531, 0.7969, 0.4688, 0.8125, 0.4688, 0.8125, 0.4531, 0.8047, 0.4531, 0.8047, 0.4688, 0.8203, 0.4688, 0.8203, 0.4531, 0.8125, 0.4531, 0.8125, 0.4688, 0.8281, 0.4688, 0.8281, 0.4531, 0.8203, 0.4531, 0.8203, 0.4688, 0.8359, 0.4688, 0.8359, 0.4531, 0.8281, 0.4531, 0.8281, 0.4688, 0.8438, 0.4688, 0.8438, 0.4531, 0.8359, 0.4531, 0.8359, 0.4688, 0.8516, 0.4688, 0.8516, 0.4531, 0.8438, 0.4531, 0.8438, 0.4688, 0.8594, 0.4688, 0.8594, 0.4531, 0.8516, 0.4531, 0.8516, 0.4688, 0.8672, 0.4688, 0.8672, 0.4531, 0.8594, 0.4531, 0.8594, 0.4688, 0.875, 0.4688, 0.875, 0.4531, 0.8672, 0.4531, 0.8672, 0.4688, 0.8828, 0.4688, 0.8828, 0.4531, 0.875, 0.4531, 0.875, 0.4688, 0.8906, 0.4688, 0.8906, 0.4531, 0.8828, 0.4531, 0.8828, 0.4688, 0.8984, 0.4688, 0.8984, 0.4531, 0.8906, 0.4531, 0.8906, 0.4688, 0.9062, 0.4688, 0.9062, 0.4531, 0.8984, 0.4531, 0.8984, 0.4688, 0.6057, 0.4868, 0.5938, 0.5156, 0.5938, 0.4844, 0.6158, 0.4935, 0.5938, 0.5156, 0.6057, 0.4868, 0.6226, 0.5037, 0.5938, 0.5156, 0.6158, 0.4935, 0.625, 0.5156, 0.5938, 0.5156, 0.6226, 0.5037, 0.6226, 0.5276, 0.5938, 0.5156, 0.625, 0.5156, 0.6158, 0.5377, 0.5938, 0.5156, 0.6226, 0.5276, 0.6057, 0.5445, 0.5938, 0.5156, 0.6158, 0.5377, 0.5938, 0.5469, 0.5938, 0.5156, 0.6057, 0.5445, 0.5818, 0.5445, 0.5938, 0.5156, 0.5938, 0.5469, 0.5717, 0.5377, 0.5938, 0.5156, 0.5818, 0.5445, 0.5649, 0.5276, 0.5938, 0.5156, 0.5717, 0.5377, 0.5625, 0.5156, 0.5938, 0.5156, 0.5649, 0.5276, 0.5649, 0.5037, 0.5938, 0.5156, 0.5625, 0.5156, 0.5717, 0.4935, 0.5938, 0.5156, 0.5649, 0.5037, 0.5818, 0.4868, 0.5938, 0.5156, 0.5717, 0.4935, 0.5938, 0.4844, 0.5938, 0.5156, 0.5818, 0.4868, 0.5078, 0.4844, 0.5078, 0.4688, 0.5, 0.4688, 0.5, 0.4844, 0.5156, 0.4844, 0.5156, 0.4688, 0.5078, 0.4688, 0.5078, 0.4844, 0.5234, 0.4844, 0.5234, 0.4688, 0.5156, 0.4688, 0.5156, 0.4844, 0.5312, 0.4844, 0.5312, 0.4688, 0.5234, 0.4688, 0.5234, 0.4844, 0.5391, 0.4844, 0.5391, 0.4688, 0.5312, 0.4688, 0.5312, 0.4844, 0.5469, 0.4844, 0.5469, 0.4688, 0.5391, 0.4688, 0.5391, 0.4844, 0.5547, 0.4844, 0.5547, 0.4688, 0.5469, 0.4688, 0.5469, 0.4844, 0.5625, 0.4844, 0.5625, 0.4688, 0.5547, 0.4688, 0.5547, 0.4844, 0.5703, 0.4844, 0.5703, 0.4688, 0.5625, 0.4688, 0.5625, 0.4844, 0.5781, 0.4844, 0.5781, 0.4688, 0.5703, 0.4688, 0.5703, 0.4844, 0.5859, 0.4844, 0.5859, 0.4688, 0.5781, 0.4688, 0.5781, 0.4844, 0.5938, 0.4844, 0.5938, 0.4688, 0.5859, 0.4688, 0.5859, 0.4844, 0.6016, 0.4844, 0.6016, 0.4688, 0.5938, 0.4688, 0.5938, 0.4844, 0.6094, 0.4844, 0.6094, 0.4688, 0.6016, 0.4688, 0.6016, 0.4844, 0.6172, 0.4844, 0.6172, 0.4688, 0.6094, 0.4688, 0.6094, 0.4844, 0.625, 0.4844, 0.625, 0.4688, 0.6172, 0.4688, 0.6172, 0.4844, 0.3245, 0.4868, 0.3125, 0.5156, 0.3125, 0.4844, 0.3346, 0.4935, 0.3125, 0.5156, 0.3245, 0.4868, 0.3414, 0.5037, 0.3125, 0.5156, 0.3346, 0.4935, 0.3438, 0.5156, 0.3125, 0.5156, 0.3414, 0.5037, 0.3414, 0.5276, 0.3125, 0.5156, 0.3438, 0.5156, 0.3346, 0.5377, 0.3125, 0.5156, 0.3414, 0.5276, 0.3245, 0.5445, 0.3125, 0.5156, 0.3346, 0.5377, 0.3125, 0.5469, 0.3125, 0.5156, 0.3245, 0.5445, 0.3005, 0.5445, 0.3125, 0.5156, 0.3125, 0.5469, 0.2904, 0.5377, 0.3125, 0.5156, 0.3005, 0.5445, 0.2836, 0.5276, 0.3125, 0.5156, 0.2904, 0.5377, 0.2812, 0.5156, 0.3125, 0.5156, 0.2836, 0.5276, 0.2836, 0.5037, 0.3125, 0.5156, 0.2812, 0.5156, 0.2904, 0.4935, 0.3125, 0.5156, 0.2836, 0.5037, 0.3005, 0.4868, 0.3125, 0.5156, 0.2904, 0.4935, 0.3125, 0.4844, 0.3125, 0.5156, 0.3005, 0.4868, 0.2266, 0.4844, 0.2266, 0.4688, 0.2188, 0.4688, 0.2188, 0.4844, 0.2344, 0.4844, 0.2344, 0.4688, 0.2266, 0.4688, 0.2266, 0.4844, 0.2422, 0.4844, 0.2422, 0.4688, 0.2344, 0.4688, 0.2344, 0.4844, 0.25, 0.4844, 0.25, 0.4688, 0.2422, 0.4688, 0.2422, 0.4844, 0.2578, 0.4844, 0.2578, 0.4688, 0.25, 0.4688, 0.25, 0.4844, 0.2656, 0.4844, 0.2656, 0.4688, 0.2578, 0.4688, 0.2578, 0.4844, 0.2734, 0.4844, 0.2734, 0.4688, 0.2656, 0.4688, 0.2656, 0.4844, 0.2812, 0.4844, 0.2812, 0.4688, 0.2734, 0.4688, 0.2734, 0.4844, 0.2891, 0.4844, 0.2891, 0.4688, 0.2812, 0.4688, 0.2812, 0.4844, 0.2969, 0.4844, 0.2969, 0.4688, 0.2891, 0.4688, 0.2891, 0.4844, 0.3047, 0.4844, 0.3047, 0.4688, 0.2969, 0.4688, 0.2969, 0.4844, 0.3125, 0.4844, 0.3125, 0.4688, 0.3047, 0.4688, 0.3047, 0.4844, 0.3203, 0.4844, 0.3203, 0.4688, 0.3125, 0.4688, 0.3125, 0.4844, 0.3281, 0.4844, 0.3281, 0.4688, 0.3203, 0.4688, 0.3203, 0.4844, 0.3359, 0.4844, 0.3359, 0.4688, 0.3281, 0.4688, 0.3281, 0.4844, 0.3438, 0.4844, 0.3438, 0.4688, 0.3359, 0.4688, 0.3359, 0.4844, 0.6719, 0.5156, 0.6719, 0.5469, 0.6838, 0.518, 0.6838, 0.518, 0.6719, 0.5469, 0.694, 0.5248, 0.694, 0.5248, 0.6719, 0.5469, 0.7007, 0.5349, 0.7007, 0.5349, 0.6719, 0.5469, 0.7031, 0.5469, 0.7031, 0.5469, 0.6719, 0.5469, 0.7007, 0.5588, 0.7007, 0.5588, 0.6719, 0.5469, 0.694, 0.569, 0.694, 0.569, 0.6719, 0.5469, 0.6838, 0.5757, 0.6838, 0.5757, 0.6719, 0.5469, 0.6719, 0.5781, 0.6719, 0.5781, 0.6719, 0.5469, 0.6599, 0.5757, 0.6599, 0.5757, 0.6719, 0.5469, 0.6498, 0.569, 0.6498, 0.569, 0.6719, 0.5469, 0.643, 0.5588, 0.643, 0.5588, 0.6719, 0.5469, 0.6406, 0.5469, 0.6406, 0.5469, 0.6719, 0.5469, 0.643, 0.5349, 0.643, 0.5349, 0.6719, 0.5469, 0.6498, 0.5248, 0.6498, 0.5248, 0.6719, 0.5469, 0.6599, 0.518, 0.6599, 0.518, 0.6719, 0.5469, 0.6719, 0.5156, 0.6484, 0.5156, 0.6484, 0.5, 0.6406, 0.5, 0.6406, 0.5156, 0.6562, 0.5156, 0.6562, 0.5, 0.6484, 0.5, 0.6484, 0.5156, 0.6641, 0.5156, 0.6641, 0.5, 0.6562, 0.5, 0.6562, 0.5156, 0.6719, 0.5156, 0.6719, 0.5, 0.6641, 0.5, 0.6641, 0.5156, 0.6797, 0.5156, 0.6797, 0.5, 0.6719, 0.5, 0.6719, 0.5156, 0.6875, 0.5156, 0.6875, 0.5, 0.6797, 0.5, 0.6797, 0.5156, 0.6953, 0.5156, 0.6953, 0.5, 0.6875, 0.5, 0.6875, 0.5156, 0.7031, 0.5156, 0.7031, 0.5, 0.6953, 0.5, 0.6953, 0.5156, 0.7109, 0.5156, 0.7109, 0.5, 0.7031, 0.5, 0.7031, 0.5156, 0.7188, 0.5156, 0.7188, 0.5, 0.7109, 0.5, 0.7109, 0.5156, 0.7266, 0.5156, 0.7266, 0.5, 0.7188, 0.5, 0.7188, 0.5156, 0.7344, 0.5156, 0.7344, 0.5, 0.7266, 0.5, 0.7266, 0.5156, 0.7422, 0.5156, 0.7422, 0.5, 0.7344, 0.5, 0.7344, 0.5156, 0.75, 0.5156, 0.75, 0.5, 0.7422, 0.5, 0.7422, 0.5156, 0.7578, 0.5156, 0.7578, 0.5, 0.75, 0.5, 0.75, 0.5156, 0.7656, 0.5156, 0.7656, 0.5, 0.7578, 0.5, 0.7578, 0.5156, 0.8906, 0.5625, 0.8906, 0.5938, 0.9026, 0.5649, 0.9026, 0.5649, 0.8906, 0.5938, 0.9127, 0.5717, 0.9127, 0.5717, 0.8906, 0.5938, 0.9195, 0.5818, 0.9195, 0.5818, 0.8906, 0.5938, 0.9219, 0.5938, 0.9219, 0.5938, 0.8906, 0.5938, 0.9195, 0.6057, 0.9195, 0.6057, 0.8906, 0.5938, 0.9127, 0.6158, 0.9127, 0.6158, 0.8906, 0.5938, 0.9026, 0.6226, 0.9026, 0.6226, 0.8906, 0.5938, 0.8906, 0.625, 0.8906, 0.625, 0.8906, 0.5938, 0.8787, 0.6226, 0.8787, 0.6226, 0.8906, 0.5938, 0.8685, 0.6158, 0.8685, 0.6158, 0.8906, 0.5938, 0.8618, 0.6057, 0.8618, 0.6057, 0.8906, 0.5938, 0.8594, 0.5938, 0.8594, 0.5938, 0.8906, 0.5938, 0.8618, 0.5818, 0.8618, 0.5818, 0.8906, 0.5938, 0.8685, 0.5717, 0.8685, 0.5717, 0.8906, 0.5938, 0.8787, 0.5649, 0.8787, 0.5649, 0.8906, 0.5938, 0.8906, 0.5625, 0.9651, 0.5649, 0.9531, 0.5938, 0.9531, 0.5625, 0.9752, 0.5717, 0.9531, 0.5938, 0.9651, 0.5649, 0.982, 0.5818, 0.9531, 0.5938, 0.9752, 0.5717, 0.9844, 0.5938, 0.9531, 0.5938, 0.982, 0.5818, 0.982, 0.6057, 0.9531, 0.5938, 0.9844, 0.5938, 0.9752, 0.6158, 0.9531, 0.5938, 0.982, 0.6057, 0.9651, 0.6226, 0.9531, 0.5938, 0.9752, 0.6158, 0.9531, 0.625, 0.9531, 0.5938, 0.9651, 0.6226, 0.9412, 0.6226, 0.9531, 0.5938, 0.9531, 0.625, 0.931, 0.6158, 0.9531, 0.5938, 0.9412, 0.6226, 0.9243, 0.6057, 0.9531, 0.5938, 0.931, 0.6158, 0.9219, 0.5938, 0.9531, 0.5938, 0.9243, 0.6057, 0.9243, 0.5818, 0.9531, 0.5938, 0.9219, 0.5938, 0.931, 0.5717, 0.9531, 0.5938, 0.9243, 0.5818, 0.9412, 0.5649, 0.9531, 0.5938, 0.931, 0.5717, 0.9531, 0.5625, 0.9531, 0.5938, 0.9412, 0.5649, 0.8672, 0.5625, 0.8672, 0.5469, 0.8594, 0.5469, 0.8594, 0.5625, 0.875, 0.5625, 0.875, 0.5469, 0.8672, 0.5469, 0.8672, 0.5625, 0.8828, 0.5625, 0.8828, 0.5469, 0.875, 0.5469, 0.875, 0.5625, 0.8906, 0.5625, 0.8906, 0.5469, 0.8828, 0.5469, 0.8828, 0.5625, 0.8984, 0.5625, 0.8984, 0.5469, 0.8906, 0.5469, 0.8906, 0.5625, 0.9062, 0.5625, 0.9062, 0.5469, 0.8984, 0.5469, 0.8984, 0.5625, 0.9141, 0.5625, 0.9141, 0.5469, 0.9062, 0.5469, 0.9062, 0.5625, 0.9219, 0.5625, 0.9219, 0.5469, 0.9141, 0.5469, 0.9141, 0.5625, 0.9297, 0.5625, 0.9297, 0.5469, 0.9219, 0.5469, 0.9219, 0.5625, 0.9375, 0.5625, 0.9375, 0.5469, 0.9297, 0.5469, 0.9297, 0.5625, 0.9453, 0.5625, 0.9453, 0.5469, 0.9375, 0.5469, 0.9375, 0.5625, 0.9531, 0.5625, 0.9531, 0.5469, 0.9453, 0.5469, 0.9453, 0.5625, 0.9609, 0.5625, 0.9609, 0.5469, 0.9531, 0.5469, 0.9531, 0.5625, 0.9688, 0.5625, 0.9688, 0.5469, 0.9609, 0.5469, 0.9609, 0.5625, 0.9766, 0.5625, 0.9766, 0.5469, 0.9688, 0.5469, 0.9688, 0.5625, 0.9844, 0.5625, 0.9844, 0.5469, 0.9766, 0.5469, 0.9766, 0.5625, 0.6057, 0.5961, 0.5938, 0.625, 0.5938, 0.5938, 0.6158, 0.6029, 0.5938, 0.625, 0.6057, 0.5961, 0.6226, 0.613, 0.5938, 0.625, 0.6158, 0.6029, 0.625, 0.625, 0.5938, 0.625, 0.6226, 0.613, 0.6226, 0.637, 0.5938, 0.625, 0.625, 0.625, 0.6158, 0.6471, 0.5938, 0.625, 0.6226, 0.637, 0.6057, 0.6539, 0.5938, 0.625, 0.6158, 0.6471, 0.5938, 0.6562, 0.5938, 0.625, 0.6057, 0.6539, 0.5818, 0.6539, 0.5938, 0.625, 0.5938, 0.6562, 0.5717, 0.6471, 0.5938, 0.625, 0.5818, 0.6539, 0.5649, 0.637, 0.5938, 0.625, 0.5717, 0.6471, 0.5625, 0.625, 0.5938, 0.625, 0.5649, 0.637, 0.5649, 0.613, 0.5938, 0.625, 0.5625, 0.625, 0.5717, 0.6029, 0.5938, 0.625, 0.5649, 0.613, 0.5818, 0.5961, 0.5938, 0.625, 0.5717, 0.6029, 0.5938, 0.5938, 0.5938, 0.625, 0.5818, 0.5961, 0.5078, 0.5938, 0.5078, 0.5625, 0.5, 0.5625, 0.5, 0.5938, 0.5156, 0.5938, 0.5156, 0.5625, 0.5078, 0.5625, 0.5078, 0.5938, 0.5234, 0.5938, 0.5234, 0.5625, 0.5156, 0.5625, 0.5156, 0.5938, 0.5312, 0.5938, 0.5312, 0.5625, 0.5234, 0.5625, 0.5234, 0.5938, 0.5391, 0.5938, 0.5391, 0.5625, 0.5312, 0.5625, 0.5312, 0.5938, 0.5469, 0.5938, 0.5469, 0.5625, 0.5391, 0.5625, 0.5391, 0.5938, 0.5547, 0.5938, 0.5547, 0.5625, 0.5469, 0.5625, 0.5469, 0.5938, 0.5625, 0.5938, 0.5625, 0.5625, 0.5547, 0.5625, 0.5547, 0.5938, 0.5703, 0.5938, 0.5703, 0.5625, 0.5625, 0.5625, 0.5625, 0.5938, 0.5781, 0.5938, 0.5781, 0.5625, 0.5703, 0.5625, 0.5703, 0.5938, 0.5859, 0.5938, 0.5859, 0.5625, 0.5781, 0.5625, 0.5781, 0.5938, 0.5938, 0.5938, 0.5938, 0.5625, 0.5859, 0.5625, 0.5859, 0.5938, 0.6016, 0.5938, 0.6016, 0.5625, 0.5938, 0.5625, 0.5938, 0.5938, 0.6094, 0.5938, 0.6094, 0.5625, 0.6016, 0.5625, 0.6016, 0.5938, 0.6172, 0.5938, 0.6172, 0.5625, 0.6094, 0.5625, 0.6094, 0.5938, 0.625, 0.5938, 0.625, 0.5625, 0.6172, 0.5625, 0.6172, 0.5938, 0.3906, 0.5938, 0.3906, 0.6016, 0.3996, 0.6033, 0.4026, 0.5961, 0.4026, 0.5961, 0.3996, 0.6033, 0.4072, 0.6084, 0.4127, 0.6029, 0.4127, 0.6029, 0.4072, 0.6084, 0.4123, 0.616, 0.4195, 0.613, 0.4195, 0.613, 0.4123, 0.616, 0.4141, 0.625, 0.4219, 0.625, 0.4219, 0.625, 0.4141, 0.625, 0.4123, 0.634, 0.4195, 0.637, 0.4195, 0.637, 0.4123, 0.634, 0.4072, 0.6416, 0.4127, 0.6471, 0.4127, 0.6471, 0.4072, 0.6416, 0.3996, 0.6467, 0.4026, 0.6539, 0.4026, 0.6539, 0.3996, 0.6467, 0.3906, 0.6484, 0.3906, 0.6562, 0.3906, 0.6562, 0.3906, 0.6484, 0.3817, 0.6467, 0.3787, 0.6539, 0.3787, 0.6539, 0.3817, 0.6467, 0.3741, 0.6416, 0.3685, 0.6471, 0.3685, 0.6471, 0.3741, 0.6416, 0.369, 0.634, 0.3618, 0.637, 0.3618, 0.637, 0.369, 0.634, 0.3672, 0.625, 0.3594, 0.625, 0.3594, 0.625, 0.3672, 0.625, 0.369, 0.616, 0.3618, 0.613, 0.3618, 0.613, 0.369, 0.616, 0.3741, 0.6084, 0.3685, 0.6029, 0.3685, 0.6029, 0.3741, 0.6084, 0.3817, 0.6033, 0.3787, 0.5961, 0.3787, 0.5961, 0.3817, 0.6033, 0.3906, 0.6016, 0.3906, 0.5938, 0.4651, 0.5961, 0.4621, 0.6033, 0.4531, 0.6016, 0.4531, 0.5938, 0.4752, 0.6029, 0.4697, 0.6084, 0.4621, 0.6033, 0.4651, 0.5961, 0.482, 0.613, 0.4748, 0.616, 0.4697, 0.6084, 0.4752, 0.6029, 0.4844, 0.625, 0.4766, 0.625, 0.4748, 0.616, 0.482, 0.613, 0.482, 0.637, 0.4748, 0.634, 0.4766, 0.625, 0.4844, 0.625, 0.4752, 0.6471, 0.4697, 0.6416, 0.4748, 0.634, 0.482, 0.637, 0.4651, 0.6539, 0.4621, 0.6467, 0.4697, 0.6416, 0.4752, 0.6471, 0.4531, 0.6562, 0.4531, 0.6484, 0.4621, 0.6467, 0.4651, 0.6539, 0.4412, 0.6539, 0.4442, 0.6467, 0.4531, 0.6484, 0.4531, 0.6562, 0.431, 0.6471, 0.4366, 0.6416, 0.4442, 0.6467, 0.4412, 0.6539, 0.4243, 0.637, 0.4315, 0.634, 0.4366, 0.6416, 0.431, 0.6471, 0.4219, 0.625, 0.4297, 0.625, 0.4315, 0.634, 0.4243, 0.637, 0.4243, 0.613, 0.4315, 0.616, 0.4297, 0.625, 0.4219, 0.625, 0.431, 0.6029, 0.4366, 0.6084, 0.4315, 0.616, 0.4243, 0.613, 0.4412, 0.5961, 0.4442, 0.6033, 0.4366, 0.6084, 0.431, 0.6029, 0.4531, 0.5938, 0.4531, 0.6016, 0.4442, 0.6033, 0.4412, 0.5961, 0.3672, 0.5938, 0.3672, 0.5469, 0.3594, 0.5469, 0.3594, 0.5938, 0.3594, 0.5469, 0.3594, 0.5, 0.3672, 0.5, 0.3672, 0.5469, 0.375, 0.5938, 0.375, 0.5469, 0.3672, 0.5469, 0.3672, 0.5938, 0.3672, 0.5469, 0.3672, 0.5, 0.375, 0.5, 0.375, 0.5469, 0.3828, 0.5938, 0.3828, 0.5469, 0.375, 0.5469, 0.375, 0.5938, 0.375, 0.5469, 0.375, 0.5, 0.3828, 0.5, 0.3828, 0.5469, 0.3906, 0.5938, 0.3906, 0.5469, 0.3828, 0.5469, 0.3828, 0.5938, 0.3828, 0.5469, 0.3828, 0.5, 0.3906, 0.5, 0.3906, 0.5469, 0.3984, 0.5938, 0.3984, 0.5469, 0.3906, 0.5469, 0.3906, 0.5938, 0.3906, 0.5469, 0.3906, 0.5, 0.3984, 0.5, 0.3984, 0.5469, 0.4062, 0.5938, 0.4062, 0.5469, 0.3984, 0.5469, 0.3984, 0.5938, 0.3984, 0.5469, 0.3984, 0.5, 0.4062, 0.5, 0.4062, 0.5469, 0.4141, 0.5938, 0.4141, 0.5469, 0.4062, 0.5469, 0.4062, 0.5938, 0.4062, 0.5469, 0.4062, 0.5, 0.4141, 0.5, 0.4141, 0.5469, 0.4219, 0.5938, 0.4219, 0.5469, 0.4141, 0.5469, 0.4141, 0.5938, 0.4141, 0.5469, 0.4141, 0.5, 0.4219, 0.5, 0.4219, 0.5469, 0.4297, 0.5938, 0.4297, 0.5469, 0.4219, 0.5469, 0.4219, 0.5938, 0.4219, 0.5469, 0.4219, 0.5, 0.4297, 0.5, 0.4297, 0.5469, 0.4375, 0.5938, 0.4375, 0.5469, 0.4297, 0.5469, 0.4297, 0.5938, 0.4297, 0.5469, 0.4297, 0.5, 0.4375, 0.5, 0.4375, 0.5469, 0.4453, 0.5938, 0.4453, 0.5469, 0.4375, 0.5469, 0.4375, 0.5938, 0.4375, 0.5469, 0.4375, 0.5, 0.4453, 0.5, 0.4453, 0.5469, 0.4531, 0.5938, 0.4531, 0.5469, 0.4453, 0.5469, 0.4453, 0.5938, 0.4453, 0.5469, 0.4453, 0.5, 0.4531, 0.5, 0.4531, 0.5469, 0.4609, 0.5938, 0.4609, 0.5469, 0.4531, 0.5469, 0.4531, 0.5938, 0.4531, 0.5469, 0.4531, 0.5, 0.4609, 0.5, 0.4609, 0.5469, 0.4688, 0.5938, 0.4688, 0.5469, 0.4609, 0.5469, 0.4609, 0.5938, 0.4609, 0.5469, 0.4609, 0.5, 0.4688, 0.5, 0.4688, 0.5469, 0.4766, 0.5938, 0.4766, 0.5469, 0.4688, 0.5469, 0.4688, 0.5938, 0.4688, 0.5469, 0.4688, 0.5, 0.4766, 0.5, 0.4766, 0.5469, 0.4844, 0.5938, 0.4844, 0.5469, 0.4766, 0.5469, 0.4766, 0.5938, 0.4766, 0.5469, 0.4766, 0.5, 0.4844, 0.5, 0.4844, 0.5469, 0.5938, 0.9062, 0.5, 0.9062, 0.5, 0.8906, 0.5938, 0.8906, 0.4375, 0.9062, 0.3438, 0.9062, 0.3438, 0.8906, 0.4375, 0.8906, 0.5, 1.0, 0.4375, 1.0, 0.5, 0.9062, 0.5, 1.0, 0.5, 0.9062, 0.5625, 0.9062, 0.6562, 0.9062, 0.5938, 0.9062, 0.5938, 0.8906, 0.6562, 0.8906, 0.9688, 0.9688, 0.9375, 0.9688, 0.9375, 0.9062, 0.9688, 0.9062, 0.9219, 0.9688, 0.8906, 0.9688, 0.8906, 0.9062, 0.9219, 0.9062, 0.9375, 1.0, 0.9219, 1.0, 0.9219, 0.9688, 0.9375, 0.9688, 0.9531, 1.0, 0.9375, 1.0, 0.9375, 0.9688, 0.9531, 0.9688, 0.9844, 0.9688, 0.9688, 0.9688, 0.9688, 0.9062, 0.9844, 0.9062, 0.125, 0.7969, 0.09375, 0.7969, 0.09375, 0.7812, 0.125, 0.7812, 0.03125, 0.7969, 0.0, 0.7969, 0.0, 0.7812, 0.03125, 0.7812, 0.09375, 0.8281, 0.03125, 0.8281, 0.03125, 0.7969, 0.09375, 0.7969, 0.1562, 0.8281, 0.09375, 0.8281, 0.09375, 0.7969, 0.1562, 0.7969, 0.1875, 0.7969, 0.125, 0.7969, 0.125, 0.7812, 0.1875, 0.7812, 0.125, 0.75, 0.1094, 0.75, 0.1094, 0.7344, 0.125, 0.7344, 0.09375, 0.75, 0.07812, 0.75, 0.07812, 0.7344, 0.09375, 0.7344, 0.1094, 0.7656, 0.09375, 0.7656, 0.09375, 0.75, 0.1094, 0.75, 0.125, 0.7656, 0.1094, 0.7656, 0.1094, 0.75, 0.125, 0.75, 0.1094, 0.75, 0.09375, 0.75, 0.09375, 0.7344, 0.1094, 0.7344, 0.1406, 0.75, 0.125, 0.75, 0.125, 0.7344, 0.1406, 0.7344, 0.04688, 0.75, 0.03125, 0.75, 0.03125, 0.7344, 0.04688, 0.7344, 0.01562, 0.75, 0.0, 0.75, 0.0, 0.7344, 0.01562, 0.7344, 0.03125, 0.7656, 0.01562, 0.7656, 0.01562, 0.75, 0.03125, 0.75, 0.04688, 0.7656, 0.03125, 0.7656, 0.03125, 0.75, 0.04688, 0.75, 0.03125, 0.75, 0.01562, 0.75, 0.01562, 0.7344, 0.03125, 0.7344, 0.0625, 0.75, 0.04688, 0.75, 0.04688, 0.7344, 0.0625, 0.7344, 0.3245, 0.5961, 0.3125, 0.625, 0.3125, 0.5938, 0.3346, 0.6029, 0.3125, 0.625, 0.3245, 0.5961, 0.3414, 0.613, 0.3125, 0.625, 0.3346, 0.6029, 0.3438, 0.625, 0.3125, 0.625, 0.3414, 0.613, 0.3414, 0.637, 0.3125, 0.625, 0.3438, 0.625, 0.3346, 0.6471, 0.3125, 0.625, 0.3414, 0.637, 0.3245, 0.6539, 0.3125, 0.625, 0.3346, 0.6471, 0.3125, 0.6562, 0.3125, 0.625, 0.3245, 0.6539, 0.3005, 0.6539, 0.3125, 0.625, 0.3125, 0.6562, 0.2904, 0.6471, 0.3125, 0.625, 0.3005, 0.6539, 0.2836, 0.637, 0.3125, 0.625, 0.2904, 0.6471, 0.2812, 0.625, 0.3125, 0.625, 0.2836, 0.637, 0.2836, 0.613, 0.3125, 0.625, 0.2812, 0.625, 0.2904, 0.6029, 0.3125, 0.625, 0.2836, 0.613, 0.3005, 0.5961, 0.3125, 0.625, 0.2904, 0.6029, 0.3125, 0.5938, 0.3125, 0.625, 0.3005, 0.5961, 0.2266, 0.5938, 0.2266, 0.5625, 0.2188, 0.5625, 0.2188, 0.5938, 0.2344, 0.5938, 0.2344, 0.5625, 0.2266, 0.5625, 0.2266, 0.5938, 0.2422, 0.5938, 0.2422, 0.5625, 0.2344, 0.5625, 0.2344, 0.5938, 0.25, 0.5938, 0.25, 0.5625, 0.2422, 0.5625, 0.2422, 0.5938, 0.2578, 0.5938, 0.2578, 0.5625, 0.25, 0.5625, 0.25, 0.5938, 0.2656, 0.5938, 0.2656, 0.5625, 0.2578, 0.5625, 0.2578, 0.5938, 0.2734, 0.5938, 0.2734, 0.5625, 0.2656, 0.5625, 0.2656, 0.5938, 0.2812, 0.5938, 0.2812, 0.5625, 0.2734, 0.5625, 0.2734, 0.5938, 0.2891, 0.5938, 0.2891, 0.5625, 0.2812, 0.5625, 0.2812, 0.5938, 0.2969, 0.5938, 0.2969, 0.5625, 0.2891, 0.5625, 0.2891, 0.5938, 0.3047, 0.5938, 0.3047, 0.5625, 0.2969, 0.5625, 0.2969, 0.5938, 0.3125, 0.5938, 0.3125, 0.5625, 0.3047, 0.5625, 0.3047, 0.5938, 0.3203, 0.5938, 0.3203, 0.5625, 0.3125, 0.5625, 0.3125, 0.5938, 0.3281, 0.5938, 0.3281, 0.5625, 0.3203, 0.5625, 0.3203, 0.5938, 0.3359, 0.5938, 0.3359, 0.5625, 0.3281, 0.5625, 0.3281, 0.5938, 0.3438, 0.5938, 0.3438, 0.5625, 0.3359, 0.5625, 0.3359, 0.5938, 0.25, 0.7812, 0.2344, 0.7812, 0.2344, 0.7656, 0.25, 0.7656, 0.2188, 0.7812, 0.2031, 0.7812, 0.2031, 0.7656, 0.2188, 0.7656, 0.2344, 0.7969, 0.2188, 0.7969, 0.2188, 0.7812, 0.2344, 0.7812, 0.25, 0.7969, 0.2344, 0.7969, 0.2344, 0.7812, 0.25, 0.7812, 0.2344, 0.7812, 0.2188, 0.7812, 0.2188, 0.7656, 0.2344, 0.7656, 0.2656, 0.7812, 0.25, 0.7812, 0.25, 0.7656, 0.2656, 0.7656, 0.2656, 0.8281, 0.25, 0.8281, 0.25, 0.8125, 0.2656, 0.8125, 0.2344, 0.8281, 0.2188, 0.8281, 0.2188, 0.8125, 0.2344, 0.8125, 0.25, 0.8438, 0.2344, 0.8438, 0.2344, 0.8281, 0.25, 0.8281, 0.2656, 0.8438, 0.25, 0.8438, 0.25, 0.8281, 0.2656, 0.8281, 0.25, 0.8281, 0.2344, 0.8281, 0.2344, 0.8125, 0.25, 0.8125, 0.2812, 0.8281, 0.2656, 0.8281, 0.2656, 0.8125, 0.2812, 0.8125, 0.875, 0.6562, 0.875, 0.6875, 0.887, 0.6586, 0.887, 0.6586, 0.875, 0.6875, 0.8971, 0.6654, 0.8971, 0.6654, 0.875, 0.6875, 0.9039, 0.6755, 0.9039, 0.6755, 0.875, 0.6875, 0.9062, 0.6875, 0.9062, 0.6875, 0.875, 0.6875, 0.9039, 0.6995, 0.9039, 0.6995, 0.875, 0.6875, 0.8971, 0.7096, 0.8971, 0.7096, 0.875, 0.6875, 0.887, 0.7164, 0.887, 0.7164, 0.875, 0.6875, 0.875, 0.7188, 0.875, 0.7188, 0.875, 0.6875, 0.863, 0.7164, 0.863, 0.7164, 0.875, 0.6875, 0.8529, 0.7096, 0.8529, 0.7096, 0.875, 0.6875, 0.8461, 0.6995, 0.8461, 0.6995, 0.875, 0.6875, 0.8438, 0.6875, 0.8438, 0.6875, 0.875, 0.6875, 0.8461, 0.6755, 0.8461, 0.6755, 0.875, 0.6875, 0.8529, 0.6654, 0.8529, 0.6654, 0.875, 0.6875, 0.863, 0.6586, 0.863, 0.6586, 0.875, 0.6875, 0.875, 0.6562, 0.9495, 0.6586, 0.9375, 0.6875, 0.9375, 0.6562, 0.9596, 0.6654, 0.9375, 0.6875, 0.9495, 0.6586, 0.9664, 0.6755, 0.9375, 0.6875, 0.9596, 0.6654, 0.9688, 0.6875, 0.9375, 0.6875, 0.9664, 0.6755, 0.9664, 0.6995, 0.9375, 0.6875, 0.9688, 0.6875, 0.9596, 0.7096, 0.9375, 0.6875, 0.9664, 0.6995, 0.9495, 0.7164, 0.9375, 0.6875, 0.9596, 0.7096, 0.9375, 0.7188, 0.9375, 0.6875, 0.9495, 0.7164, 0.9255, 0.7164, 0.9375, 0.6875, 0.9375, 0.7188, 0.9154, 0.7096, 0.9375, 0.6875, 0.9255, 0.7164, 0.9086, 0.6995, 0.9375, 0.6875, 0.9154, 0.7096, 0.9062, 0.6875, 0.9375, 0.6875, 0.9086, 0.6995, 0.9086, 0.6755, 0.9375, 0.6875, 0.9062, 0.6875, 0.9154, 0.6654, 0.9375, 0.6875, 0.9086, 0.6755, 0.9255, 0.6586, 0.9375, 0.6875, 0.9154, 0.6654, 0.9375, 0.6562, 0.9375, 0.6875, 0.9255, 0.6586, 0.8516, 0.6562, 0.8516, 0.6406, 0.8438, 0.6406, 0.8438, 0.6562, 0.8594, 0.6562, 0.8594, 0.6406, 0.8516, 0.6406, 0.8516, 0.6562, 0.8672, 0.6562, 0.8672, 0.6406, 0.8594, 0.6406, 0.8594, 0.6562, 0.875, 0.6562, 0.875, 0.6406, 0.8672, 0.6406, 0.8672, 0.6562, 0.8828, 0.6562, 0.8828, 0.6406, 0.875, 0.6406, 0.875, 0.6562, 0.8906, 0.6562, 0.8906, 0.6406, 0.8828, 0.6406, 0.8828, 0.6562, 0.8984, 0.6562, 0.8984, 0.6406, 0.8906, 0.6406, 0.8906, 0.6562, 0.9062, 0.6562, 0.9062, 0.6406, 0.8984, 0.6406, 0.8984, 0.6562, 0.9141, 0.6562, 0.9141, 0.6406, 0.9062, 0.6406, 0.9062, 0.6562, 0.9219, 0.6562, 0.9219, 0.6406, 0.9141, 0.6406, 0.9141, 0.6562, 0.9297, 0.6562, 0.9297, 0.6406, 0.9219, 0.6406, 0.9219, 0.6562, 0.9375, 0.6562, 0.9375, 0.6406, 0.9297, 0.6406, 0.9297, 0.6562, 0.9453, 0.6562, 0.9453, 0.6406, 0.9375, 0.6406, 0.9375, 0.6562, 0.9531, 0.6562, 0.9531, 0.6406, 0.9453, 0.6406, 0.9453, 0.6562, 0.9609, 0.6562, 0.9609, 0.6406, 0.9531, 0.6406, 0.9531, 0.6562, 0.9688, 0.6562, 0.9688, 0.6406, 0.9609, 0.6406, 0.9609, 0.6562, 0.625, 0.9375, 0.6094, 0.9375, 0.6094, 0.9219, 0.625, 0.9219, 0.5938, 0.9375, 0.5781, 0.9375, 0.5781, 0.9219, 0.5938, 0.9219, 0.6094, 0.9531, 0.5938, 0.9531, 0.5938, 0.9375, 0.6094, 0.9375, 0.625, 0.9531, 0.6094, 0.9531, 0.6094, 0.9375, 0.625, 0.9375, 0.6094, 0.9375, 0.5938, 0.9375, 0.5938, 0.9219, 0.6094, 0.9219, 0.6406, 0.9375, 0.625, 0.9375, 0.625, 0.9219, 0.6406, 0.9219, 0.3906, 0.9375, 0.375, 0.9375, 0.375, 0.9219, 0.3906, 0.9219, 0.3594, 0.9375, 0.3438, 0.9375, 0.3438, 0.9219, 0.3594, 0.9219, 0.375, 0.9531, 0.3594, 0.9531, 0.3594, 0.9375, 0.375, 0.9375, 0.3906, 0.9531, 0.375, 0.9531, 0.375, 0.9375, 0.3906, 0.9375, 0.375, 0.9375, 0.3594, 0.9375, 0.3594, 0.9219, 0.375, 0.9219, 0.4062, 0.9375, 0.3906, 0.9375, 0.3906, 0.9219, 0.4062, 0.9219, 0.04688, 0.9375, 0.03125, 0.9375, 0.03125, 0.9219, 0.04688, 0.9219, 0.01562, 0.9375, 0.0, 0.9375, 0.0, 0.9219, 0.01562, 0.9219, 0.03125, 0.9531, 0.01562, 0.9531, 0.01562, 0.9375, 0.03125, 0.9375, 0.04688, 0.9531, 0.03125, 0.9531, 0.03125, 0.9375, 0.04688, 0.9375, 0.03125, 0.9375, 0.01562, 0.9375, 0.01562, 0.9219, 0.03125, 0.9219, 0.0625, 0.9375, 0.04688, 0.9375, 0.04688, 0.9219, 0.0625, 0.9219, 0.625, 0.9844, 0.6094, 0.9844, 0.6094, 0.9688, 0.625, 0.9688, 0.5938, 0.9844, 0.5781, 0.9844, 0.5781, 0.9688, 0.5938, 0.9688, 0.6094, 1.0, 0.5938, 1.0, 0.5938, 0.9844, 0.6094, 0.9844, 0.625, 1.0, 0.6094, 1.0, 0.6094, 0.9844, 0.625, 0.9844, 0.6094, 0.9844, 0.5938, 0.9844, 0.5938, 0.9688, 0.6094, 0.9688, 0.6406, 0.9844, 0.625, 0.9844, 0.625, 0.9688, 0.6406, 0.9688, 0.3906, 0.9844, 0.375, 0.9844, 0.375, 0.9688, 0.3906, 0.9688, 0.3594, 0.9844, 0.3438, 0.9844, 0.3438, 0.9688, 0.3594, 0.9688, 0.375, 1.0, 0.3594, 1.0, 0.3594, 0.9844, 0.375, 0.9844, 0.3906, 1.0, 0.375, 1.0, 0.375, 0.9844, 0.3906, 0.9844, 0.375, 0.9844, 0.3594, 0.9844, 0.3594, 0.9688, 0.375, 0.9688, 0.4062, 0.9844, 0.3906, 0.9844, 0.3906, 0.9688, 0.4062, 0.9688, 0.04688, 0.9844, 0.03125, 0.9844, 0.03125, 0.9688, 0.04688, 0.9688, 0.01562, 0.9844, 0.0, 0.9844, 0.0, 0.9688, 0.01562, 0.9688, 0.03125, 1.0, 0.01562, 1.0, 0.01562, 0.9844, 0.03125, 0.9844, 0.04688, 1.0, 0.03125, 1.0, 0.03125, 0.9844, 0.04688, 0.9844, 0.03125, 0.9844, 0.01562, 0.9844, 0.01562, 0.9688, 0.03125, 0.9688, 0.0625, 0.9844, 0.04688, 0.9844, 0.04688, 0.9688, 0.0625, 0.9688, 0.1719, 0.9375, 0.1719, 0.9688, 0.1838, 0.9399, 0.1838, 0.9399, 0.1719, 0.9688, 0.194, 0.9467, 0.194, 0.9467, 0.1719, 0.9688, 0.2007, 0.9568, 0.2007, 0.9568, 0.1719, 0.9688, 0.2031, 0.9688, 0.2031, 0.9688, 0.1719, 0.9688, 0.2007, 0.9807, 0.2007, 0.9807, 0.1719, 0.9688, 0.194, 0.9908, 0.194, 0.9908, 0.1719, 0.9688, 0.1838, 0.9976, 0.1838, 0.9976, 0.1719, 0.9688, 0.1719, 1.0, 0.1719, 1.0, 0.1719, 0.9688, 0.1599, 0.9976, 0.1599, 0.9976, 0.1719, 0.9688, 0.1498, 0.9908, 0.1498, 0.9908, 0.1719, 0.9688, 0.143, 0.9807, 0.143, 0.9807, 0.1719, 0.9688, 0.1406, 0.9688, 0.1406, 0.9688, 0.1719, 0.9688, 0.143, 0.9568, 0.143, 0.9568, 0.1719, 0.9688, 0.1498, 0.9467, 0.1498, 0.9467, 0.1719, 0.9688, 0.1599, 0.9399, 0.1599, 0.9399, 0.1719, 0.9688, 0.1719, 0.9375, 0.2463, 0.9399, 0.2344, 0.9688, 0.2344, 0.9375, 0.2565, 0.9467, 0.2344, 0.9688, 0.2463, 0.9399, 0.2632, 0.9568, 0.2344, 0.9688, 0.2565, 0.9467, 0.2656, 0.9688, 0.2344, 0.9688, 0.2632, 0.9568, 0.2632, 0.9807, 0.2344, 0.9688, 0.2656, 0.9688, 0.2565, 0.9908, 0.2344, 0.9688, 0.2632, 0.9807, 0.2463, 0.9976, 0.2344, 0.9688, 0.2565, 0.9908, 0.2344, 1.0, 0.2344, 0.9688, 0.2463, 0.9976, 0.2224, 0.9976, 0.2344, 0.9688, 0.2344, 1.0, 0.2123, 0.9908, 0.2344, 0.9688, 0.2224, 0.9976, 0.2055, 0.9807, 0.2344, 0.9688, 0.2123, 0.9908, 0.2031, 0.9688, 0.2344, 0.9688, 0.2055, 0.9807, 0.2055, 0.9568, 0.2344, 0.9688, 0.2031, 0.9688, 0.2123, 0.9467, 0.2344, 0.9688, 0.2055, 0.9568, 0.2224, 0.9399, 0.2344, 0.9688, 0.2123, 0.9467, 0.2344, 0.9375, 0.2344, 0.9688, 0.2224, 0.9399, 0.1484, 0.9375, 0.1484, 0.9219, 0.1406, 0.9219, 0.1406, 0.9375, 0.1562, 0.9375, 0.1562, 0.9219, 0.1484, 0.9219, 0.1484, 0.9375, 0.1641, 0.9375, 0.1641, 0.9219, 0.1562, 0.9219, 0.1562, 0.9375, 0.1719, 0.9375, 0.1719, 0.9219, 0.1641, 0.9219, 0.1641, 0.9375, 0.1797, 0.9375, 0.1797, 0.9219, 0.1719, 0.9219, 0.1719, 0.9375, 0.1875, 0.9375, 0.1875, 0.9219, 0.1797, 0.9219, 0.1797, 0.9375, 0.1953, 0.9375, 0.1953, 0.9219, 0.1875, 0.9219, 0.1875, 0.9375, 0.2031, 0.9375, 0.2031, 0.9219, 0.1953, 0.9219, 0.1953, 0.9375, 0.2109, 0.9375, 0.2109, 0.9219, 0.2031, 0.9219, 0.2031, 0.9375, 0.2188, 0.9375, 0.2188, 0.9219, 0.2109, 0.9219, 0.2109, 0.9375, 0.2266, 0.9375, 0.2266, 0.9219, 0.2188, 0.9219, 0.2188, 0.9375, 0.2344, 0.9375, 0.2344, 0.9219, 0.2266, 0.9219, 0.2266, 0.9375, 0.2422, 0.9375, 0.2422, 0.9219, 0.2344, 0.9219, 0.2344, 0.9375, 0.25, 0.9375, 0.25, 0.9219, 0.2422, 0.9219, 0.2422, 0.9375, 0.2578, 0.9375, 0.2578, 0.9219, 0.25, 0.9219, 0.25, 0.9375, 0.2656, 0.9375, 0.2656, 0.9219, 0.2578, 0.9219, 0.2578, 0.9375])
me_bomb.materials.append(mat_fmt_material)
me_bomb.use_remesh_preserve_volume = False
me_bomb.use_remesh_preserve_attributes = False
me_bomb.use_mirror_vertex_groups = False
me_bomb.update()

# ---- objects
ob_lamp_001 = bpy.data.objects.new('Lamp.001', light_lamp_001)
ob_lamp = bpy.data.objects.new('Lamp', light_lamp)
ob_bomb = bpy.data.objects.new('bomb', me_bomb)

# ---- transforms, parenting, visibility, modifiers, constraints
ob_lamp_001.location = (13.52, -16.33, 4.532)
ob_lamp_001.rotation_euler = (0.6503, 0.05522, 1.866)
ob_lamp_001.lock_rotations_4d = False
ob_lamp_001.empty_display_type = 'ARROWS'
ob_lamp_001.color = (0.0, 0.0, 0.0, 0.0)
ob_lamp_001.lineart.crease_threshold = 0.0
ob_lamp.location = (9.924, 9.654, 16.45)
ob_lamp.rotation_euler = (0.6503, 0.05522, 1.866)
ob_lamp.lock_rotations_4d = False
ob_lamp.empty_display_type = 'ARROWS'
ob_lamp.color = (0.0, 0.0, 0.0, 0.0)
ob_lamp.lineart.crease_threshold = 0.0
ob_bomb.location = (0.0, 0.0, 0.0)
ob_bomb.rotation_euler = (1.571, -0.0, 0.0)
ob_bomb.lineart.crease_threshold = 0.0

# ---- collection membership
col_collection_1.objects.link(ob_lamp_001)
col_collection_1.objects.link(ob_lamp)
col_collection_1.objects.link(ob_bomb)

# ---- scene / render settings (as saved in the file)
scene.frame_start = 1; scene.frame_end = 250; scene.frame_set(1)
scene.render.engine = 'BLENDER_EEVEE_NEXT'
scene.render.resolution_percentage = 50
scene.render.dither_intensity = 0.0
scene.render.film_transparent = True
scene.cycles.use_denoising = False
scene.cycles.samples = 128
scene.cycles.sampling_pattern = 'TABULATED_SOBOL'
scene.cycles.use_adaptive_sampling = False
scene.cycles.use_light_tree = False
scene.cycles.blur_glossy = 0.0
scene.cycles.sample_clamp_indirect = 0.0
scene.view_settings.view_transform = 'Standard'
bpy.context.view_layer.update()

# ---- added for rendering (the .blend has no active camera): camera
cam_auto = bpy.data.cameras.new('AutoCamera')
cam_auto.lens = 50.0
cam_auto.sensor_width = 36.0
cam_auto.clip_end = 1000.0
ob_auto_camera = bpy.data.objects.new('AutoCamera', cam_auto)
scene.collection.objects.link(ob_auto_camera)
ob_auto_camera.location = (1.32434, -1.58921, 1.05941)
ob_auto_camera.rotation_euler = (1.09748, -7.21219e-08, 0.694738)
scene.camera = ob_auto_camera
bpy.context.view_layer.update()
